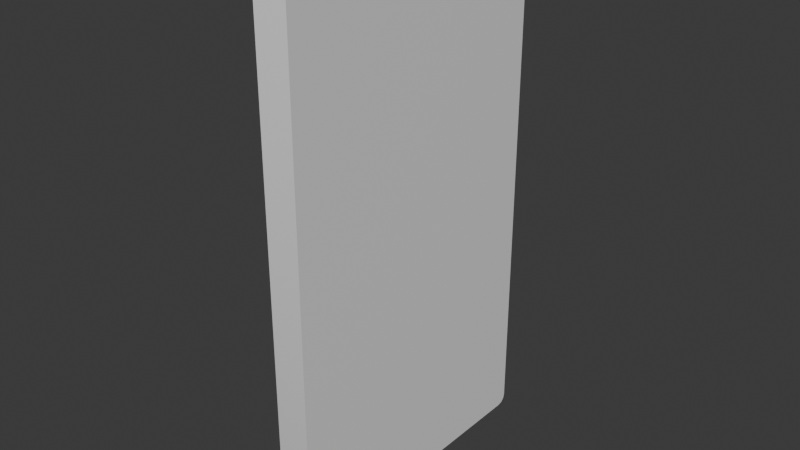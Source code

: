 # Source: Phone.blend  (saved by Blender 4.4.32; exported with 4.5.12 LTS)
import bpy
from mathutils import Matrix  # noqa: F401  (used for matrix-valued properties, if any)

bpy.ops.wm.read_factory_settings(use_empty=True)
scene = bpy.context.scene
scene.name = 'Scene'

# ---- collections
col_collection = bpy.data.collections.new('Collection'); scene.collection.children.link(col_collection)

# ---- materials (node trees are filled in below, after node groups)
mat_material = bpy.data.materials.new('Material')
mat_material.alpha_threshold = 0.0
mat_material.roughness = 0.5
mat_material.line_color = (0.0, 0.0, 0.0, 1.0)

# ---- node groups
ng_smooth_by_angle = bpy.data.node_groups.new('Smooth by Angle', 'GeometryNodeTree')
_s = ng_smooth_by_angle.interface.new_socket(name='Mesh', in_out='OUTPUT', socket_type='NodeSocketGeometry')
_s = ng_smooth_by_angle.interface.new_socket(name='Mesh', in_out='INPUT', socket_type='NodeSocketGeometry')
_s = ng_smooth_by_angle.interface.new_socket(name='Angle', in_out='INPUT', socket_type='NodeSocketFloat')
_s.subtype = 'ANGLE'
_s.default_value = 0.5236
_s.min_value = 0.0
_s.max_value = 3.142
_s.description = 'Maximum face angle for smooth edges'
_s = ng_smooth_by_angle.interface.new_socket(name='Ignore Sharpness', in_out='INPUT', socket_type='NodeSocketBool')
_s.force_non_field = True
ng_smooth_by_angle.description = 'Set the sharpness of mesh edges based on the angle between the neighboring faces'
ng_smooth_by_angle.is_modifier = True
_N = ng_smooth_by_angle.nodes; _L = ng_smooth_by_angle.links
n0 = _N.new('GeometryNodeSetShadeSmooth'); n0.name = 'Set Shade Smooth'; n0.location = (120, -80)
n0.domain = 'EDGE'
n1 = _N.new('GeometryNodeSetShadeSmooth'); n1.name = 'Set Shade Smooth.001'; n1.location = (300, -80)
n2 = _N.new('NodeGroupOutput'); n2.name = 'Group Output'; n2.location = (480, -80)
n3 = _N.new('GeometryNodeInputMeshEdgeAngle'); n3.name = 'Edge Angle'; n3.location = (-440, -240)
n4 = _N.new('NodeGroupInput'); n4.name = 'Group Input'; n4.location = (-80, -80)
n5 = _N.new('GeometryNodeInputEdgeSmooth'); n5.name = 'Is Edge Smooth'; n5.location = (-260, -120)
n6 = _N.new('GeometryNodeInputShadeSmooth'); n6.name = 'Is Shade Smooth'; n6.location = (-440, -397)
n7 = _N.new('FunctionNodeCompare'); n7.name = 'Compare'; n7.location = (-260, -260)
n7.operation = 'LESS_EQUAL'
n7.inputs[6].default_value = (0.0, 0.0, 0.0, 0.0)
n7.inputs[7].default_value = (0.0, 0.0, 0.0, 0.0)
n8 = _N.new('FunctionNodeBooleanMath'); n8.name = 'Boolean Math.001'; n8.location = (-80, -260)
n9 = _N.new('NodeGroupInput'); n9.name = 'Group Input.001'; n9.location = (-440, -329)
n10 = _N.new('NodeGroupInput'); n10.name = 'Group Input.002'; n10.location = (-259, -189)
n11 = _N.new('FunctionNodeBooleanMath'); n11.name = 'Boolean Math'; n11.location = (-80, -149)
n11.operation = 'OR'
n12 = _N.new('FunctionNodeBooleanMath'); n12.name = 'Boolean Math.002'; n12.location = (-260, -380)
n12.operation = 'OR'
n13 = _N.new('NodeGroupInput'); n13.name = 'Group Input.003'; n13.location = (-440, -460)
_L.new(n3.outputs[0], n7.inputs[0])
_L.new(n1.outputs[0], n2.inputs[0])
_L.new(n9.outputs[1], n7.inputs[1])
_L.new(n7.outputs[0], n8.inputs[0])
_L.new(n4.outputs[0], n0.inputs[0])
_L.new(n0.outputs[0], n1.inputs[0])
_L.new(n8.outputs[0], n0.inputs[2])
_L.new(n10.outputs[2], n11.inputs[1])
_L.new(n5.outputs[0], n11.inputs[0])
_L.new(n11.outputs[0], n0.inputs[1])
_L.new(n13.outputs[2], n12.inputs[1])
_L.new(n6.outputs[0], n12.inputs[0])
_L.new(n12.outputs[0], n8.inputs[1])
n2.is_active_output = True

# ---- material node trees
mat_material.use_nodes = True; mat_material.node_tree.nodes.clear()
_N = mat_material.node_tree.nodes; _L = mat_material.node_tree.links
n0 = _N.new('ShaderNodeOutputMaterial'); n0.name = 'Material Output'; n0.location = (300, 300)
n1 = _N.new('ShaderNodeBsdfPrincipled'); n1.name = 'Principled BSDF'; n1.location = (10, 300)
n1.inputs[3].default_value = 1.45
_L.new(n1.outputs[0], n0.inputs[0])
n0.is_active_output = True

# ---- world
world_world = bpy.data.worlds.new('World'); scene.world = world_world
world_world.use_nodes = True; world_world.node_tree.nodes.clear()
_N = world_world.node_tree.nodes; _L = world_world.node_tree.links
n0 = _N.new('ShaderNodeOutputWorld'); n0.name = 'World Output'; n0.location = (300, 300)
n1 = _N.new('ShaderNodeBackground'); n1.name = 'Background'; n1.location = (10, 300)
n1.inputs[0].default_value = (0.05088, 0.05088, 0.05088, 1.0)
_L.new(n1.outputs[0], n0.inputs[0])
n0.is_active_output = True
world_world.color = (0.05088, 0.05088, 0.05088)
world_world.sun_shadow_jitter_overblur = 0.0

# ---- meshes
me_cube = bpy.data.meshes.new('Cube')
me_cube.from_pydata([(1.0, -0.3375, -1.0), (1.0, 4.493e-08, -0.6625), (1.0, -0.1688, -0.9548), (1.0, -0.04522, -0.8312), (-0.2005, 4.493e-08, -0.6625), (-0.2005, -0.3375, -1.0), (-0.2005, -0.04522, -0.8312), (-0.2005, -0.1688, -0.9548), (1.0, -10.8, -0.6625), (1.0, -10.46, -1.0), (1.0, -10.75, -0.8312), (1.0, -10.63, -0.9548), (-0.2005, -10.46, -1.0), (-0.2005, -10.8, -0.6625), (-0.2005, -10.63, -0.9548), (-0.2005, -10.75, -0.8312), (-0.2005, -0.3375, 18.2), (-0.2005, -7.602e-07, 17.86), (-0.2005, -0.1688, 18.15), (-0.2005, -0.04522, 18.03), (1.0, -7.602e-07, 17.86), (1.0, -0.3375, 18.2), (1.0, -0.04522, 18.03), (1.0, -0.1688, 18.15), (-0.2005, -10.8, 17.86), (-0.2005, -10.46, 18.2), (-0.2005, -10.75, 18.03), (-0.2005, -10.63, 18.15), (1.0, -10.46, 18.2), (1.0, -10.8, 17.86), (1.0, -10.63, 18.15), (1.0, -10.75, 18.03)], [], [(12, 14, 15, 13, 24, 26, 27, 25, 16, 18, 19, 17, 4, 6, 7, 5), (24, 13, 8, 29), (0, 2, 3, 1, 20, 22, 23, 21, 28, 30, 31, 29, 8, 10, 11, 9), (16, 25, 28, 21), (4, 17, 20, 1), (0, 5, 7, 2), (2, 7, 6, 3), (3, 6, 4, 1), (8, 13, 15, 10), (10, 15, 14, 11), (11, 14, 12, 9), (20, 17, 19, 22), (22, 19, 18, 23), (23, 18, 16, 21), (28, 25, 27, 30), (30, 27, 26, 31), (31, 26, 24, 29), (12, 5, 0, 9)])
me_cube.polygons.foreach_set('use_smooth', [True] * 18)
_uv = me_cube.uv_layers.new(name='UVMap')
_uv.uv.foreach_set('vector', [0.0, 0.0, 0.0, 0.0, 0.0, 0.0, 0.0, 0.0, 0.0, 0.0, 0.0, 0.0, 0.0, 0.0, 0.0, 0.0, 0.0, 0.0, 0.0, 0.0, 0.0, 0.0, 0.0, 0.0, 0.0, 0.0, 0.0, 0.0, 0.0, 0.0, 0.0, 0.0, 0.0, 0.0, 0.0, 0.0, 1.0, 0.0, 1.0, 0.0, 1.0, 0.0, 1.0, 0.0, 1.0, 0.0, 1.0, 0.0, 1.0, 0.0, 1.0, 0.0, 1.0, 0.0, 1.0, 0.0, 1.0, 0.0, 1.0, 0.0, 1.0, 0.0, 1.0, 0.0, 1.0, 0.0, 1.0, 0.0, 1.0, 0.0, 1.0, 0.0, 0.0, 0.0, 0.0, 0.0, 1.0, 0.0, 1.0, 0.0, 0.0, 0.0, 0.0, 0.0, 1.0, 0.0, 1.0, 0.0, 1.0, 0.0, 0.0, 0.0, 0.0, 0.0, 1.0, 0.0, 1.0, 0.0, 0.0, 0.0, 0.0, 0.0, 1.0, 0.0, 1.0, 0.0, 0.0, 0.0, 0.0, 0.0, 1.0, 0.0, 1.0, 0.0, 0.0, 0.0, 0.0, 0.0, 1.0, 0.0, 1.0, 0.0, 0.0, 0.0, 0.0, 0.0, 1.0, 0.0, 1.0, 0.0, 0.0, 0.0, 0.0, 0.0, 1.0, 0.0, 1.0, 0.0, 0.0, 0.0, 0.0, 0.0, 1.0, 0.0, 1.0, 0.0, 0.0, 0.0, 0.0, 0.0, 1.0, 0.0, 1.0, 0.0, 0.0, 0.0, 0.0, 0.0, 1.0, 0.0, 1.0, 0.0, 0.0, 0.0, 0.0, 0.0, 1.0, 0.0, 1.0, 0.0, 0.0, 0.0, 0.0, 0.0, 1.0, 0.0, 1.0, 0.0, 0.0, 0.0, 0.0, 0.0, 1.0, 0.0, 0.0, 0.0, 0.0, 0.0, 1.0, 0.0, 1.0, 0.0])
me_cube.materials.append(mat_material)
me_cube.use_mirror_vertex_groups = False
me_cube.update()
me_cylinder = bpy.data.meshes.new('Cylinder')
me_cylinder.from_pydata([(-0.5584, -1.525, 15.98), (0.004088, -1.302, 15.98), (-0.5584, -1.538, 15.84), (0.004088, -1.32, 15.8), (-0.5584, -1.578, 15.71), (0.004088, -1.372, 15.62), (-0.5584, -1.642, 15.59), (0.004088, -1.457, 15.46), (-0.5584, -1.729, 15.48), (0.004088, -1.572, 15.33), (-0.5584, -1.835, 15.4), (0.004088, -1.711, 15.21), (-0.5584, -1.955, 15.33), (0.004088, -1.87, 15.13), (-0.5584, -2.086, 15.29), (0.004088, -2.043, 15.07), (-0.5584, -2.222, 15.28), (0.004088, -2.222, 15.06), (-0.5584, -2.358, 15.29), (0.004088, -2.402, 15.07), (-0.5584, -2.489, 15.33), (0.004088, -2.574, 15.13), (-0.5584, -2.61, 15.4), (0.004088, -2.734, 15.21), (-0.5584, -2.716, 15.48), (0.004088, -2.873, 15.33), (-0.5584, -2.803, 15.59), (0.004088, -2.987, 15.46), (-0.5584, -2.867, 15.71), (0.004088, -3.072, 15.62), (-0.5584, -2.907, 15.84), (0.004088, -3.125, 15.8), (-0.5584, -2.92, 15.98), (0.004088, -3.142, 15.98), (-0.5584, -2.907, 16.11), (0.004088, -3.125, 16.16), (-0.5584, -2.867, 16.24), (0.004088, -3.072, 16.33), (-0.5584, -2.803, 16.36), (0.004088, -2.987, 16.49), (-0.5584, -2.716, 16.47), (0.004088, -2.873, 16.63), (-0.5584, -2.61, 16.56), (0.004088, -2.734, 16.74), (-0.5584, -2.489, 16.62), (0.004088, -2.574, 16.83), (-0.5584, -2.358, 16.66), (0.004088, -2.402, 16.88), (-0.5584, -2.222, 16.67), (0.004088, -2.222, 16.9), (-0.5584, -2.086, 16.66), (0.004088, -2.043, 16.88), (-0.5584, -1.955, 16.62), (0.004088, -1.87, 16.83), (-0.5584, -1.835, 16.56), (0.004088, -1.711, 16.74), (-0.5584, -1.729, 16.47), (0.004088, -1.572, 16.63), (-0.5584, -1.642, 16.36), (0.004088, -1.457, 16.49), (-0.5584, -1.578, 16.24), (0.004088, -1.372, 16.33), (-0.5584, -1.538, 16.11), (0.004088, -1.32, 16.16), (-0.5584, -1.302, 15.98), (-0.5584, -1.32, 15.8), (-0.5584, -1.372, 15.62), (-0.5584, -1.457, 15.46), (-0.5584, -1.572, 15.33), (-0.5584, -1.711, 15.21), (-0.5584, -1.87, 15.13), (-0.5584, -2.043, 15.07), (-0.5584, -2.222, 15.06), (-0.5584, -2.402, 15.07), (-0.5584, -2.574, 15.13), (-0.5584, -2.734, 15.21), (-0.5584, -2.873, 15.33), (-0.5584, -2.987, 15.46), (-0.5584, -3.072, 15.62), (-0.5584, -3.125, 15.8), (-0.5584, -3.142, 15.98), (-0.5584, -3.125, 16.16), (-0.5584, -3.072, 16.33), (-0.5584, -2.987, 16.49), (-0.5584, -2.873, 16.63), (-0.5584, -2.734, 16.74), (-0.5584, -2.574, 16.83), (-0.5584, -2.402, 16.88), (-0.5584, -2.222, 16.9), (-0.5584, -2.043, 16.88), (-0.5584, -1.87, 16.83), (-0.5584, -1.711, 16.74), (-0.5584, -1.572, 16.63), (-0.5584, -1.457, 16.49), (-0.5584, -1.372, 16.33), (-0.5584, -1.32, 16.16), (-0.4875, -1.949, 15.98), (-0.4875, -1.955, 15.92), (-0.4875, -1.97, 15.87), (-0.4875, -1.995, 15.82), (-0.4875, -2.029, 15.78), (-0.4875, -2.071, 15.75), (-0.4875, -2.118, 15.72), (-0.4875, -2.169, 15.71), (-0.4875, -2.222, 15.7), (-0.4875, -2.276, 15.71), (-0.4875, -2.327, 15.72), (-0.4875, -2.374, 15.75), (-0.4875, -2.415, 15.78), (-0.4875, -2.449, 15.82), (-0.4875, -2.474, 15.87), (-0.4875, -2.49, 15.92), (-0.4875, -2.495, 15.98), (-0.4875, -2.49, 16.03), (-0.4875, -2.474, 16.08), (-0.4875, -2.449, 16.13), (-0.4875, -2.415, 16.17), (-0.4875, -2.374, 16.2), (-0.4875, -2.327, 16.23), (-0.4875, -2.276, 16.24), (-0.4875, -2.222, 16.25), (-0.4875, -2.169, 16.24), (-0.4875, -2.118, 16.23), (-0.4875, -2.071, 16.2), (-0.4875, -2.029, 16.17), (-0.4875, -1.995, 16.13), (-0.4875, -1.97, 16.08), (-0.4875, -1.955, 16.03), (-0.4875, -1.525, 15.98), (-0.4875, -1.538, 15.84), (-0.4875, -1.578, 15.71), (-0.4875, -1.642, 15.59), (-0.4875, -1.729, 15.48), (-0.4875, -1.835, 15.4), (-0.4875, -1.955, 15.33), (-0.4875, -2.086, 15.29), (-0.4875, -2.222, 15.28), (-0.4875, -2.358, 15.29), (-0.4875, -2.489, 15.33), (-0.4875, -2.61, 15.4), (-0.4875, -2.716, 15.48), (-0.4875, -2.803, 15.59), (-0.4875, -2.867, 15.71), (-0.4875, -2.907, 15.84), (-0.4875, -2.92, 15.98), (-0.4875, -2.907, 16.11), (-0.4875, -2.867, 16.24), (-0.4875, -2.803, 16.36), (-0.4875, -2.716, 16.47), (-0.4875, -2.61, 16.56), (-0.4875, -2.489, 16.62), (-0.4875, -2.358, 16.66), (-0.4875, -2.222, 16.67), (-0.4875, -2.086, 16.66), (-0.4875, -1.955, 16.62), (-0.4875, -1.835, 16.56), (-0.4875, -1.729, 16.47), (-0.4875, -1.642, 16.36), (-0.4875, -1.578, 16.24), (-0.4875, -1.538, 16.11), (-0.432, -1.949, 15.98), (-0.432, -1.955, 15.92), (-0.432, -1.97, 15.87), (-0.432, -1.995, 15.82), (-0.432, -2.029, 15.78), (-0.432, -2.071, 15.75), (-0.432, -2.118, 15.72), (-0.432, -2.169, 15.71), (-0.432, -2.222, 15.7), (-0.432, -2.276, 15.71), (-0.432, -2.327, 15.72), (-0.432, -2.374, 15.75), (-0.432, -2.415, 15.78), (-0.432, -2.449, 15.82), (-0.432, -2.474, 15.87), (-0.432, -2.49, 15.92), (-0.432, -2.495, 15.98), (-0.432, -2.49, 16.03), (-0.432, -2.474, 16.08), (-0.432, -2.449, 16.13), (-0.432, -2.415, 16.17), (-0.432, -2.374, 16.2), (-0.432, -2.327, 16.23), (-0.432, -2.276, 16.24), (-0.432, -2.222, 16.25), (-0.432, -2.169, 16.24), (-0.432, -2.118, 16.23), (-0.432, -2.071, 16.2), (-0.432, -2.029, 16.17), (-0.432, -1.995, 16.13), (-0.432, -1.97, 16.08), (-0.432, -1.955, 16.03)], [], [(64, 1, 3, 65), (65, 3, 5, 66), (66, 5, 7, 67), (67, 7, 9, 68), (68, 9, 11, 69), (69, 11, 13, 70), (70, 13, 15, 71), (71, 15, 17, 72), (72, 17, 19, 73), (73, 19, 21, 74), (74, 21, 23, 75), (75, 23, 25, 76), (76, 25, 27, 77), (77, 27, 29, 78), (78, 29, 31, 79), (79, 31, 33, 80), (80, 33, 35, 81), (81, 35, 37, 82), (82, 37, 39, 83), (83, 39, 41, 84), (84, 41, 43, 85), (85, 43, 45, 86), (86, 45, 47, 87), (87, 47, 49, 88), (88, 49, 51, 89), (89, 51, 53, 90), (90, 53, 55, 91), (91, 55, 57, 92), (92, 57, 59, 93), (93, 59, 61, 94), (3, 1, 63, 61, 59, 57, 55, 53, 51, 49, 47, 45, 43, 41, 39, 37, 35, 33, 31, 29, 27, 25, 23, 21, 19, 17, 15, 13, 11, 9, 7, 5), (94, 61, 63, 95), (95, 63, 1, 64), (48, 50, 153, 152), (2, 0, 64, 65), (4, 2, 65, 66), (6, 4, 66, 67), (8, 6, 67, 68), (10, 8, 68, 69), (12, 10, 69, 70), (14, 12, 70, 71), (16, 14, 71, 72), (18, 16, 72, 73), (20, 18, 73, 74), (22, 20, 74, 75), (24, 22, 75, 76), (26, 24, 76, 77), (28, 26, 77, 78), (30, 28, 78, 79), (32, 30, 79, 80), (34, 32, 80, 81), (36, 34, 81, 82), (38, 36, 82, 83), (40, 38, 83, 84), (42, 40, 84, 85), (44, 42, 85, 86), (46, 44, 86, 87), (48, 46, 87, 88), (50, 48, 88, 89), (52, 50, 89, 90), (54, 52, 90, 91), (56, 54, 91, 92), (58, 56, 92, 93), (60, 58, 93, 94), (62, 60, 94, 95), (0, 62, 95, 64), (122, 123, 187, 186), (22, 24, 140, 139), (50, 52, 154, 153), (24, 26, 141, 140), (52, 54, 155, 154), (26, 28, 142, 141), (0, 2, 129, 128), (54, 56, 156, 155), (28, 30, 143, 142), (2, 4, 130, 129), (56, 58, 157, 156), (30, 32, 144, 143), (4, 6, 131, 130), (58, 60, 158, 157), (32, 34, 145, 144), (6, 8, 132, 131), (60, 62, 159, 158), (34, 36, 146, 145), (8, 10, 133, 132), (62, 0, 128, 159), (36, 38, 147, 146), (10, 12, 134, 133), (38, 40, 148, 147), (12, 14, 135, 134), (40, 42, 149, 148), (14, 16, 136, 135), (42, 44, 150, 149), (16, 18, 137, 136), (44, 46, 151, 150), (18, 20, 138, 137), (46, 48, 152, 151), (20, 22, 139, 138), (97, 96, 128, 129), (98, 97, 129, 130), (99, 98, 130, 131), (100, 99, 131, 132), (101, 100, 132, 133), (102, 101, 133, 134), (103, 102, 134, 135), (104, 103, 135, 136), (105, 104, 136, 137), (106, 105, 137, 138), (107, 106, 138, 139), (108, 107, 139, 140), (109, 108, 140, 141), (110, 109, 141, 142), (111, 110, 142, 143), (112, 111, 143, 144), (113, 112, 144, 145), (114, 113, 145, 146), (115, 114, 146, 147), (116, 115, 147, 148), (117, 116, 148, 149), (118, 117, 149, 150), (119, 118, 150, 151), (120, 119, 151, 152), (121, 120, 152, 153), (122, 121, 153, 154), (123, 122, 154, 155), (124, 123, 155, 156), (125, 124, 156, 157), (126, 125, 157, 158), (127, 126, 158, 159), (96, 127, 159, 128), (160, 161, 162, 163, 164, 165, 166, 167, 168, 169, 170, 171, 172, 173, 174, 175, 176, 177, 178, 179, 180, 181, 182, 183, 184, 185, 186, 187, 188, 189, 190, 191), (109, 110, 174, 173), (96, 97, 161, 160), (123, 124, 188, 187), (110, 111, 175, 174), (97, 98, 162, 161), (124, 125, 189, 188), (111, 112, 176, 175), (98, 99, 163, 162), (125, 126, 190, 189), (112, 113, 177, 176), (99, 100, 164, 163), (126, 127, 191, 190), (113, 114, 178, 177), (100, 101, 165, 164), (127, 96, 160, 191), (114, 115, 179, 178), (101, 102, 166, 165), (115, 116, 180, 179), (102, 103, 167, 166), (116, 117, 181, 180), (103, 104, 168, 167), (117, 118, 182, 181), (104, 105, 169, 168), (118, 119, 183, 182), (105, 106, 170, 169), (119, 120, 184, 183), (106, 107, 171, 170), (120, 121, 185, 184), (107, 108, 172, 171), (121, 122, 186, 185), (108, 109, 173, 172)])
me_cylinder.polygons.foreach_set('use_smooth', [True] * 162)
_uv = me_cylinder.uv_layers.new(name='UVMap')
_uv.uv.foreach_set('vector', [1.0, 0.5, 1.0, 1.0, 0.9688, 1.0, 0.9688, 0.5, 0.9688, 0.5, 0.9688, 1.0, 0.9375, 1.0, 0.9375, 0.5, 0.9375, 0.5, 0.9375, 1.0, 0.9062, 1.0, 0.9062, 0.5, 0.9062, 0.5, 0.9062, 1.0, 0.875, 1.0, 0.875, 0.5, 0.875, 0.5, 0.875, 1.0, 0.8438, 1.0, 0.8438, 0.5, 0.8438, 0.5, 0.8438, 1.0, 0.8125, 1.0, 0.8125, 0.5, 0.8125, 0.5, 0.8125, 1.0, 0.7812, 1.0, 0.7812, 0.5, 0.7812, 0.5, 0.7812, 1.0, 0.75, 1.0, 0.75, 0.5, 0.75, 0.5, 0.75, 1.0, 0.7188, 1.0, 0.7188, 0.5, 0.7188, 0.5, 0.7188, 1.0, 0.6875, 1.0, 0.6875, 0.5, 0.6875, 0.5, 0.6875, 1.0, 0.6562, 1.0, 0.6562, 0.5, 0.6562, 0.5, 0.6562, 1.0, 0.625, 1.0, 0.625, 0.5, 0.625, 0.5, 0.625, 1.0, 0.5938, 1.0, 0.5938, 0.5, 0.5938, 0.5, 0.5938, 1.0, 0.5625, 1.0, 0.5625, 0.5, 0.5625, 0.5, 0.5625, 1.0, 0.5312, 1.0, 0.5312, 0.5, 0.5312, 0.5, 0.5312, 1.0, 0.5, 1.0, 0.5, 0.5, 0.5, 0.5, 0.5, 1.0, 0.4688, 1.0, 0.4688, 0.5, 0.4688, 0.5, 0.4688, 1.0, 0.4375, 1.0, 0.4375, 0.5, 0.4375, 0.5, 0.4375, 1.0, 0.4062, 1.0, 0.4062, 0.5, 0.4062, 0.5, 0.4062, 1.0, 0.375, 1.0, 0.375, 0.5, 0.375, 0.5, 0.375, 1.0, 0.3438, 1.0, 0.3438, 0.5, 0.3438, 0.5, 0.3438, 1.0, 0.3125, 1.0, 0.3125, 0.5, 0.3125, 0.5, 0.3125, 1.0, 0.2812, 1.0, 0.2812, 0.5, 0.2812, 0.5, 0.2812, 1.0, 0.25, 1.0, 0.25, 0.5, 0.25, 0.5, 0.25, 1.0, 0.2188, 1.0, 0.2188, 0.5, 0.2188, 0.5, 0.2188, 1.0, 0.1875, 1.0, 0.1875, 0.5, 0.1875, 0.5, 0.1875, 1.0, 0.1562, 1.0, 0.1562, 0.5, 0.1562, 0.5, 0.1562, 1.0, 0.125, 1.0, 0.125, 0.5, 0.125, 0.5, 0.125, 1.0, 0.09375, 1.0, 0.09375, 0.5, 0.09375, 0.5, 0.09375, 1.0, 0.0625, 1.0, 0.0625, 0.5, 0.2968, 0.4854, 0.25, 0.49, 0.2032, 0.4854, 0.1582, 0.4717, 0.1167, 0.4496, 0.08029, 0.4197, 0.05045, 0.3833, 0.02827, 0.3418, 0.01461, 0.2968, 0.01, 0.25, 0.01461, 0.2032, 0.02827, 0.1582, 0.05045, 0.1167, 0.08029, 0.08029, 0.1167, 0.05045, 0.1582, 0.02827, 0.2032, 0.01461, 0.25, 0.01, 0.2968, 0.01461, 0.3418, 0.02827, 0.3833, 0.05045, 0.4197, 0.08029, 0.4496, 0.1167, 0.4717, 0.1582, 0.4854, 0.2032, 0.49, 0.25, 0.4854, 0.2968, 0.4717, 0.3418, 0.4496, 0.3833, 0.4197, 0.4197, 0.3833, 0.4496, 0.3418, 0.4717, 0.0625, 0.5, 0.0625, 1.0, 0.03125, 1.0, 0.03125, 0.5, 0.03125, 0.5, 0.03125, 1.0, 0.0, 1.0, 0.0, 0.5, 0.568, 0.25, 0.5715, 0.2855, 0.5715, 0.2855, 0.568, 0.25, 0.7855, 0.4285, 0.75, 0.432, 0.75, 0.49, 0.7968, 0.4854, 0.8197, 0.4182, 0.7855, 0.4285, 0.7968, 0.4854, 0.8418, 0.4717, 0.8511, 0.4013, 0.8197, 0.4182, 0.8418, 0.4717, 0.8833, 0.4496, 0.8787, 0.3787, 0.8511, 0.4013, 0.8833, 0.4496, 0.9197, 0.4197, 0.9013, 0.3511, 0.8787, 0.3787, 0.9197, 0.4197, 0.9496, 0.3833, 0.9182, 0.3197, 0.9013, 0.3511, 0.9496, 0.3833, 0.9717, 0.3418, 0.9285, 0.2855, 0.9182, 0.3197, 0.9717, 0.3418, 0.9854, 0.2968, 0.932, 0.25, 0.9285, 0.2855, 0.9854, 0.2968, 0.99, 0.25, 0.9285, 0.2145, 0.932, 0.25, 0.99, 0.25, 0.9854, 0.2032, 0.9182, 0.1803, 0.9285, 0.2145, 0.9854, 0.2032, 0.9717, 0.1582, 0.9013, 0.1489, 0.9182, 0.1803, 0.9717, 0.1582, 0.9496, 0.1167, 0.8787, 0.1213, 0.9013, 0.1489, 0.9496, 0.1167, 0.9197, 0.08029, 0.8511, 0.09866, 0.8787, 0.1213, 0.9197, 0.08029, 0.8833, 0.05045, 0.8197, 0.08184, 0.8511, 0.09866, 0.8833, 0.05045, 0.8418, 0.02827, 0.7855, 0.07148, 0.8197, 0.08184, 0.8418, 0.02827, 0.7968, 0.01461, 0.75, 0.06798, 0.7855, 0.07148, 0.7968, 0.01461, 0.75, 0.01, 0.7145, 0.07148, 0.75, 0.06798, 0.75, 0.01, 0.7032, 0.01461, 0.6803, 0.08184, 0.7145, 0.07148, 0.7032, 0.01461, 0.6582, 0.02827, 0.6489, 0.09866, 0.6803, 0.08184, 0.6582, 0.02827, 0.6167, 0.05045, 0.6213, 0.1213, 0.6489, 0.09866, 0.6167, 0.05045, 0.5803, 0.08029, 0.5987, 0.1489, 0.6213, 0.1213, 0.5803, 0.08029, 0.5504, 0.1167, 0.5818, 0.1803, 0.5987, 0.1489, 0.5504, 0.1167, 0.5283, 0.1582, 0.5715, 0.2145, 0.5818, 0.1803, 0.5283, 0.1582, 0.5146, 0.2032, 0.568, 0.25, 0.5715, 0.2145, 0.5146, 0.2032, 0.51, 0.25, 0.5715, 0.2855, 0.568, 0.25, 0.51, 0.25, 0.5146, 0.2968, 0.5818, 0.3197, 0.5715, 0.2855, 0.5146, 0.2968, 0.5283, 0.3418, 0.5987, 0.3511, 0.5818, 0.3197, 0.5283, 0.3418, 0.5504, 0.3833, 0.6213, 0.3787, 0.5987, 0.3511, 0.5504, 0.3833, 0.5803, 0.4197, 0.6489, 0.4013, 0.6213, 0.3787, 0.5803, 0.4197, 0.6167, 0.4496, 0.6803, 0.4182, 0.6489, 0.4013, 0.6167, 0.4496, 0.6582, 0.4717, 0.7145, 0.4285, 0.6803, 0.4182, 0.6582, 0.4717, 0.7032, 0.4854, 0.75, 0.432, 0.7145, 0.4285, 0.7032, 0.4854, 0.75, 0.49, 0.6842, 0.2772, 0.6908, 0.2895, 0.6908, 0.2895, 0.6842, 0.2772, 0.9013, 0.1489, 0.8787, 0.1213, 0.8787, 0.1213, 0.9013, 0.1489, 0.5715, 0.2855, 0.5818, 0.3197, 0.5818, 0.3197, 0.5715, 0.2855, 0.8787, 0.1213, 0.8511, 0.09866, 0.8511, 0.09866, 0.8787, 0.1213, 0.5818, 0.3197, 0.5987, 0.3511, 0.5987, 0.3511, 0.5818, 0.3197, 0.8511, 0.09866, 0.8197, 0.08184, 0.8197, 0.08184, 0.8511, 0.09866, 0.75, 0.432, 0.7855, 0.4285, 0.7855, 0.4285, 0.75, 0.432, 0.5987, 0.3511, 0.6213, 0.3787, 0.6213, 0.3787, 0.5987, 0.3511, 0.8197, 0.08184, 0.7855, 0.07148, 0.7855, 0.07148, 0.8197, 0.08184, 0.7855, 0.4285, 0.8197, 0.4182, 0.8197, 0.4182, 0.7855, 0.4285, 0.6213, 0.3787, 0.6489, 0.4013, 0.6489, 0.4013, 0.6213, 0.3787, 0.7855, 0.07148, 0.75, 0.06798, 0.75, 0.06798, 0.7855, 0.07148, 0.8197, 0.4182, 0.8511, 0.4013, 0.8511, 0.4013, 0.8197, 0.4182, 0.6489, 0.4013, 0.6803, 0.4182, 0.6803, 0.4182, 0.6489, 0.4013, 0.75, 0.06798, 0.7145, 0.07148, 0.7145, 0.07148, 0.75, 0.06798, 0.8511, 0.4013, 0.8787, 0.3787, 0.8787, 0.3787, 0.8511, 0.4013, 0.6803, 0.4182, 0.7145, 0.4285, 0.7145, 0.4285, 0.6803, 0.4182, 0.7145, 0.07148, 0.6803, 0.08184, 0.6803, 0.08184, 0.7145, 0.07148, 0.8787, 0.3787, 0.9013, 0.3511, 0.9013, 0.3511, 0.8787, 0.3787, 0.7145, 0.4285, 0.75, 0.432, 0.75, 0.432, 0.7145, 0.4285, 0.6803, 0.08184, 0.6489, 0.09866, 0.6489, 0.09866, 0.6803, 0.08184, 0.9013, 0.3511, 0.9182, 0.3197, 0.9182, 0.3197, 0.9013, 0.3511, 0.6489, 0.09866, 0.6213, 0.1213, 0.6213, 0.1213, 0.6489, 0.09866, 0.9182, 0.3197, 0.9285, 0.2855, 0.9285, 0.2855, 0.9182, 0.3197, 0.6213, 0.1213, 0.5987, 0.1489, 0.5987, 0.1489, 0.6213, 0.1213, 0.9285, 0.2855, 0.932, 0.25, 0.932, 0.25, 0.9285, 0.2855, 0.5987, 0.1489, 0.5818, 0.1803, 0.5818, 0.1803, 0.5987, 0.1489, 0.932, 0.25, 0.9285, 0.2145, 0.9285, 0.2145, 0.932, 0.25, 0.5818, 0.1803, 0.5715, 0.2145, 0.5715, 0.2145, 0.5818, 0.1803, 0.9285, 0.2145, 0.9182, 0.1803, 0.9182, 0.1803, 0.9285, 0.2145, 0.5715, 0.2145, 0.568, 0.25, 0.568, 0.25, 0.5715, 0.2145, 0.9182, 0.1803, 0.9013, 0.1489, 0.9013, 0.1489, 0.9182, 0.1803, 0.7639, 0.3198, 0.75, 0.3212, 0.75, 0.432, 0.7855, 0.4285, 0.7772, 0.3158, 0.7639, 0.3198, 0.7855, 0.4285, 0.8197, 0.4182, 0.7895, 0.3092, 0.7772, 0.3158, 0.8197, 0.4182, 0.8511, 0.4013, 0.8003, 0.3003, 0.7895, 0.3092, 0.8511, 0.4013, 0.8787, 0.3787, 0.8092, 0.2895, 0.8003, 0.3003, 0.8787, 0.3787, 0.9013, 0.3511, 0.8158, 0.2772, 0.8092, 0.2895, 0.9013, 0.3511, 0.9182, 0.3197, 0.8198, 0.2639, 0.8158, 0.2772, 0.9182, 0.3197, 0.9285, 0.2855, 0.8212, 0.25, 0.8198, 0.2639, 0.9285, 0.2855, 0.932, 0.25, 0.8198, 0.2361, 0.8212, 0.25, 0.932, 0.25, 0.9285, 0.2145, 0.8158, 0.2228, 0.8198, 0.2361, 0.9285, 0.2145, 0.9182, 0.1803, 0.8092, 0.2105, 0.8158, 0.2228, 0.9182, 0.1803, 0.9013, 0.1489, 0.8003, 0.1997, 0.8092, 0.2105, 0.9013, 0.1489, 0.8787, 0.1213, 0.7895, 0.1908, 0.8003, 0.1997, 0.8787, 0.1213, 0.8511, 0.09866, 0.7772, 0.1842, 0.7895, 0.1908, 0.8511, 0.09866, 0.8197, 0.08184, 0.7639, 0.1802, 0.7772, 0.1842, 0.8197, 0.08184, 0.7855, 0.07148, 0.75, 0.1788, 0.7639, 0.1802, 0.7855, 0.07148, 0.75, 0.06798, 0.7361, 0.1802, 0.75, 0.1788, 0.75, 0.06798, 0.7145, 0.07148, 0.7228, 0.1842, 0.7361, 0.1802, 0.7145, 0.07148, 0.6803, 0.08184, 0.7105, 0.1908, 0.7228, 0.1842, 0.6803, 0.08184, 0.6489, 0.09866, 0.6997, 0.1997, 0.7105, 0.1908, 0.6489, 0.09866, 0.6213, 0.1213, 0.6908, 0.2105, 0.6997, 0.1997, 0.6213, 0.1213, 0.5987, 0.1489, 0.6842, 0.2228, 0.6908, 0.2105, 0.5987, 0.1489, 0.5818, 0.1803, 0.6802, 0.2361, 0.6842, 0.2228, 0.5818, 0.1803, 0.5715, 0.2145, 0.6788, 0.25, 0.6802, 0.2361, 0.5715, 0.2145, 0.568, 0.25, 0.6802, 0.2639, 0.6788, 0.25, 0.568, 0.25, 0.5715, 0.2855, 0.6842, 0.2772, 0.6802, 0.2639, 0.5715, 0.2855, 0.5818, 0.3197, 0.6908, 0.2895, 0.6842, 0.2772, 0.5818, 0.3197, 0.5987, 0.3511, 0.6997, 0.3003, 0.6908, 0.2895, 0.5987, 0.3511, 0.6213, 0.3787, 0.7105, 0.3092, 0.6997, 0.3003, 0.6213, 0.3787, 0.6489, 0.4013, 0.7228, 0.3158, 0.7105, 0.3092, 0.6489, 0.4013, 0.6803, 0.4182, 0.7361, 0.3198, 0.7228, 0.3158, 0.6803, 0.4182, 0.7145, 0.4285, 0.75, 0.3212, 0.7361, 0.3198, 0.7145, 0.4285, 0.75, 0.432, 0.75, 0.3212, 0.7639, 0.3198, 0.7772, 0.3158, 0.7895, 0.3092, 0.8003, 0.3003, 0.8092, 0.2895, 0.8158, 0.2772, 0.8198, 0.2639, 0.8212, 0.25, 0.8198, 0.2361, 0.8158, 0.2228, 0.8092, 0.2105, 0.8003, 0.1997, 0.7895, 0.1908, 0.7772, 0.1842, 0.7639, 0.1802, 0.75, 0.1788, 0.7361, 0.1802, 0.7228, 0.1842, 0.7105, 0.1908, 0.6997, 0.1997, 0.6908, 0.2105, 0.6842, 0.2228, 0.6802, 0.2361, 0.6788, 0.25, 0.6802, 0.2639, 0.6842, 0.2772, 0.6908, 0.2895, 0.6997, 0.3003, 0.7105, 0.3092, 0.7228, 0.3158, 0.7361, 0.3198, 0.7895, 0.1908, 0.7772, 0.1842, 0.7772, 0.1842, 0.7895, 0.1908, 0.75, 0.3212, 0.7639, 0.3198, 0.7639, 0.3198, 0.75, 0.3212, 0.6908, 0.2895, 0.6997, 0.3003, 0.6997, 0.3003, 0.6908, 0.2895, 0.7772, 0.1842, 0.7639, 0.1802, 0.7639, 0.1802, 0.7772, 0.1842, 0.7639, 0.3198, 0.7772, 0.3158, 0.7772, 0.3158, 0.7639, 0.3198, 0.6997, 0.3003, 0.7105, 0.3092, 0.7105, 0.3092, 0.6997, 0.3003, 0.7639, 0.1802, 0.75, 0.1788, 0.75, 0.1788, 0.7639, 0.1802, 0.7772, 0.3158, 0.7895, 0.3092, 0.7895, 0.3092, 0.7772, 0.3158, 0.7105, 0.3092, 0.7228, 0.3158, 0.7228, 0.3158, 0.7105, 0.3092, 0.75, 0.1788, 0.7361, 0.1802, 0.7361, 0.1802, 0.75, 0.1788, 0.7895, 0.3092, 0.8003, 0.3003, 0.8003, 0.3003, 0.7895, 0.3092, 0.7228, 0.3158, 0.7361, 0.3198, 0.7361, 0.3198, 0.7228, 0.3158, 0.7361, 0.1802, 0.7228, 0.1842, 0.7228, 0.1842, 0.7361, 0.1802, 0.8003, 0.3003, 0.8092, 0.2895, 0.8092, 0.2895, 0.8003, 0.3003, 0.7361, 0.3198, 0.75, 0.3212, 0.75, 0.3212, 0.7361, 0.3198, 0.7228, 0.1842, 0.7105, 0.1908, 0.7105, 0.1908, 0.7228, 0.1842, 0.8092, 0.2895, 0.8158, 0.2772, 0.8158, 0.2772, 0.8092, 0.2895, 0.7105, 0.1908, 0.6997, 0.1997, 0.6997, 0.1997, 0.7105, 0.1908, 0.8158, 0.2772, 0.8198, 0.2639, 0.8198, 0.2639, 0.8158, 0.2772, 0.6997, 0.1997, 0.6908, 0.2105, 0.6908, 0.2105, 0.6997, 0.1997, 0.8198, 0.2639, 0.8212, 0.25, 0.8212, 0.25, 0.8198, 0.2639, 0.6908, 0.2105, 0.6842, 0.2228, 0.6842, 0.2228, 0.6908, 0.2105, 0.8212, 0.25, 0.8198, 0.2361, 0.8198, 0.2361, 0.8212, 0.25, 0.6842, 0.2228, 0.6802, 0.2361, 0.6802, 0.2361, 0.6842, 0.2228, 0.8198, 0.2361, 0.8158, 0.2228, 0.8158, 0.2228, 0.8198, 0.2361, 0.6802, 0.2361, 0.6788, 0.25, 0.6788, 0.25, 0.6802, 0.2361, 0.8158, 0.2228, 0.8092, 0.2105, 0.8092, 0.2105, 0.8158, 0.2228, 0.6788, 0.25, 0.6802, 0.2639, 0.6802, 0.2639, 0.6788, 0.25, 0.8092, 0.2105, 0.8003, 0.1997, 0.8003, 0.1997, 0.8092, 0.2105, 0.6802, 0.2639, 0.6842, 0.2772, 0.6842, 0.2772, 0.6802, 0.2639, 0.8003, 0.1997, 0.7895, 0.1908, 0.7895, 0.1908, 0.8003, 0.1997])
me_cylinder.update()
me_cube_001 = bpy.data.meshes.new('Cube.001')
me_cube_001.from_pydata([(0.009277, -0.7373, 11.12), (0.009277, -1.521, 10.34), (0.009277, -0.7969, 10.82), (0.009277, -0.9667, 10.57), (0.009277, -1.221, 10.4), (-0.3752, -1.521, 10.34), (-0.3752, -0.7373, 11.12), (-0.3752, -1.221, 10.4), (-0.3752, -0.9667, 10.57), (-0.3752, -0.7969, 10.82), (0.009277, -2.981, 10.34), (0.009277, -3.765, 11.12), (0.009277, -3.281, 10.4), (0.009277, -3.535, 10.57), (0.009277, -3.705, 10.82), (-0.3752, -3.765, 11.12), (-0.3752, -2.981, 10.34), (-0.3752, -3.705, 10.82), (-0.3752, -3.535, 10.57), (-0.3752, -3.281, 10.4), (-0.3752, -0.7373, 16.75), (-0.3752, -1.521, 17.53), (-0.3752, -0.7969, 17.05), (-0.3752, -0.9667, 17.3), (-0.3752, -1.221, 17.47), (0.009277, -1.521, 17.53), (0.009277, -0.7373, 16.75), (0.009277, -1.221, 17.47), (0.009277, -0.9667, 17.3), (0.009277, -0.7969, 17.05), (-0.3752, -2.981, 17.53), (-0.3752, -3.765, 16.75), (-0.3752, -3.281, 17.47), (-0.3752, -3.535, 17.3), (-0.3752, -3.705, 17.05), (0.009277, -3.765, 16.75), (0.009277, -2.981, 17.53), (0.009277, -3.705, 17.05), (0.009277, -3.535, 17.3), (0.009277, -3.281, 17.47)], [], [(15, 31, 34, 33, 32, 30, 21, 24, 23, 22, 20, 6, 9, 8, 7, 5, 16, 19, 18, 17), (35, 31, 15, 11), (0, 26, 29, 28, 27, 25, 36, 39, 38, 37, 35, 11, 14, 13, 12, 10, 1, 4, 3, 2), (25, 21, 30, 36), (0, 6, 20, 26), (0, 2, 9, 6), (2, 3, 8, 9), (3, 4, 7, 8), (4, 1, 5, 7), (10, 12, 19, 16), (12, 13, 18, 19), (13, 14, 17, 18), (14, 11, 15, 17), (25, 27, 24, 21), (27, 28, 23, 24), (28, 29, 22, 23), (29, 26, 20, 22), (35, 37, 34, 31), (37, 38, 33, 34), (38, 39, 32, 33), (39, 36, 30, 32), (10, 16, 5, 1)])
_uv = me_cube_001.uv_layers.new(name='UVMap')
_uv.uv.foreach_set('vector', [0.0, 0.0, 0.0, 0.0, 0.0, 0.0, 0.0, 0.0, 0.0, 0.0, 0.0, 0.0, 0.0, 0.0, 0.0, 0.0, 0.0, 0.0, 0.0, 0.0, 0.0, 0.0, 0.0, 0.0, 0.0, 0.0, 0.0, 0.0, 0.0, 0.0, 0.0, 0.0, 0.0, 0.0, 0.0, 0.0, 0.0, 0.0, 0.0, 0.0, 1.0, 0.0, 0.0, 0.0, 0.0, 0.0, 1.0, 0.0, 1.0, 0.0, 1.0, 0.0, 1.0, 0.0, 1.0, 0.0, 1.0, 0.0, 1.0, 0.0, 1.0, 0.0, 1.0, 0.0, 1.0, 0.0, 1.0, 0.0, 1.0, 0.0, 1.0, 0.0, 1.0, 0.0, 1.0, 0.0, 1.0, 0.0, 1.0, 0.0, 1.0, 0.0, 1.0, 0.0, 1.0, 0.0, 1.0, 0.0, 1.0, 0.0, 0.0, 0.0, 0.0, 0.0, 1.0, 0.0, 1.0, 0.0, 0.0, 0.0, 0.0, 0.0, 1.0, 0.0, 1.0, 0.0, 1.0, 0.0, 0.0, 0.0, 0.0, 0.0, 1.0, 0.0, 1.0, 0.0, 0.0, 0.0, 0.0, 0.0, 1.0, 0.0, 1.0, 0.0, 0.0, 0.0, 0.0, 0.0, 1.0, 0.0, 1.0, 0.0, 0.0, 0.0, 0.0, 0.0, 1.0, 0.0, 1.0, 0.0, 0.0, 0.0, 0.0, 0.0, 1.0, 0.0, 1.0, 0.0, 0.0, 0.0, 0.0, 0.0, 1.0, 0.0, 1.0, 0.0, 0.0, 0.0, 0.0, 0.0, 1.0, 0.0, 1.0, 0.0, 0.0, 0.0, 0.0, 0.0, 1.0, 0.0, 1.0, 0.0, 0.0, 0.0, 0.0, 0.0, 1.0, 0.0, 1.0, 0.0, 0.0, 0.0, 0.0, 0.0, 1.0, 0.0, 1.0, 0.0, 0.0, 0.0, 0.0, 0.0, 1.0, 0.0, 1.0, 0.0, 0.0, 0.0, 0.0, 0.0, 1.0, 0.0, 1.0, 0.0, 0.0, 0.0, 0.0, 0.0, 1.0, 0.0, 1.0, 0.0, 0.0, 0.0, 0.0, 0.0, 1.0, 0.0, 1.0, 0.0, 0.0, 0.0, 0.0, 0.0, 1.0, 0.0, 1.0, 0.0, 0.0, 0.0, 0.0, 0.0, 1.0, 0.0, 0.0, 0.0, 0.0, 0.0, 1.0, 0.0])
me_cube_001.materials.append(mat_material)
me_cube_001.use_mirror_vertex_groups = False
me_cube_001.update()

# ---- objects
ob_body = bpy.data.objects.new('Body', me_cube)
ob_cameras = bpy.data.objects.new('Cameras', me_cylinder)
ob_camerecutout = bpy.data.objects.new('CamereCutout', me_cube_001)

# ---- transforms, parenting, visibility, modifiers, constraints
ob_body.location = (0.0, 0.0, 0.0)
ob_body.lock_rotations_4d = False
ob_body.empty_display_type = 'ARROWS'
ob_body.lineart.crease_threshold = 0.0
_m = ob_body.modifiers.new('Smooth by Angle', 'NODES')
_m.node_group = ng_smooth_by_angle
_m.use_pin_to_last = True
_m.show_group_selector = False
ob_cameras.location = (0.0, 0.0, 0.0)
_m = ob_cameras.modifiers.new('Array', 'ARRAY')
_m.count = 3
_m.relative_offset_displace = (0.0, 0.0, -1.1)
_m = ob_cameras.modifiers.new('Smooth by Angle', 'NODES')
_m.node_group = ng_smooth_by_angle
_m.use_pin_to_last = True
_m.show_group_selector = False
ob_camerecutout.location = (0.0, 0.0, 0.0)
ob_camerecutout.lock_rotations_4d = False
ob_camerecutout.empty_display_type = 'ARROWS'
ob_camerecutout.lineart.crease_threshold = 0.0

# ---- collection membership
col_collection.objects.link(ob_body)
col_collection.objects.link(ob_cameras)
col_collection.objects.link(ob_camerecutout)

# ---- scene / render settings (as saved in the file)
scene.frame_start = 1; scene.frame_end = 250; scene.frame_set(1)
scene.render.engine = 'BLENDER_EEVEE_NEXT'
bpy.context.view_layer.update()

# ---- added for rendering (the .blend has no active camera and no usable light): camera, sun
cam_auto = bpy.data.cameras.new('AutoCamera')
cam_auto.lens = 50.0
cam_auto.sensor_width = 36.0
cam_auto.clip_end = 1000.0
ob_auto_camera = bpy.data.objects.new('AutoCamera', cam_auto)
scene.collection.objects.link(ob_auto_camera)
ob_auto_camera.location = (20.6536, -29.9193, 24.9462)
ob_auto_camera.rotation_euler = (1.09748, -7.21219e-08, 0.694738)
scene.camera = ob_auto_camera
light_auto_sun = bpy.data.lights.new('AutoSun', 'SUN')
light_auto_sun.energy = 3.0
light_auto_sun.angle = 0.0523599
ob_auto_sun = bpy.data.objects.new('AutoSun', light_auto_sun)
scene.collection.objects.link(ob_auto_sun)
ob_auto_sun.rotation_euler = (0.872665, 0.174533, 0.523599)
bpy.context.view_layer.update()

